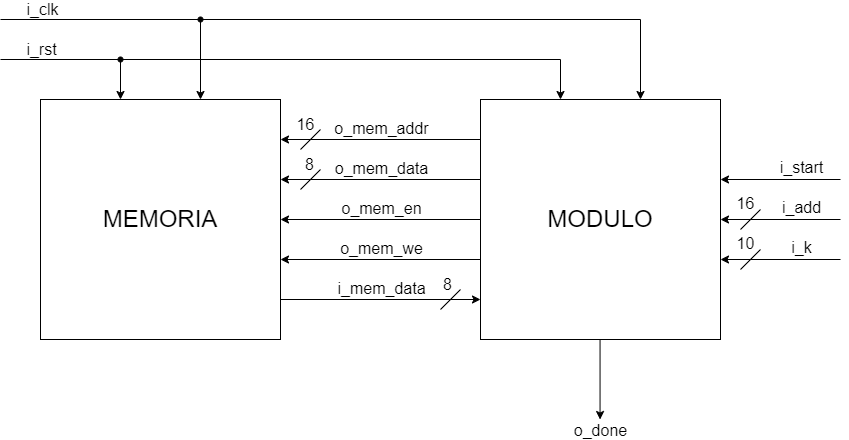

The diagram above was exported from draw.io. Its source (the exported page's mxGraphModel, read from the mxfile embedded in the PNG):
<mxGraphModel dx="1072" dy="702" grid="1" gridSize="10" guides="1" tooltips="1" connect="0" arrows="0" fold="1" page="1" pageScale="1" pageWidth="850" pageHeight="1100" math="0" shadow="0">
  <root>
    <mxCell id="0" />
    <mxCell id="1" parent="0" />
    <mxCell id="7CAsG0LCK6QIiHFR0dMM-1" value="&lt;font style=&quot;font-size: 24px;&quot;&gt;MODULO&lt;/font&gt;" style="whiteSpace=wrap;html=1;aspect=fixed;" vertex="1" parent="1">
      <mxGeometry x="520" y="120" width="240" height="240" as="geometry" />
    </mxCell>
    <mxCell id="7CAsG0LCK6QIiHFR0dMM-2" value="&lt;font style=&quot;font-size: 24px;&quot;&gt;MEMORIA&lt;/font&gt;" style="whiteSpace=wrap;html=1;aspect=fixed;" vertex="1" parent="1">
      <mxGeometry x="80" y="120" width="240" height="240" as="geometry" />
    </mxCell>
    <mxCell id="7CAsG0LCK6QIiHFR0dMM-3" value="" style="endArrow=classic;html=1;rounded=0;exitX=0.002;exitY=0.201;exitDx=0;exitDy=0;exitPerimeter=0;entryX=1;entryY=0.196;entryDx=0;entryDy=0;entryPerimeter=0;" edge="1" parent="1">
      <mxGeometry width="50" height="50" relative="1" as="geometry">
        <mxPoint x="520" y="160" as="sourcePoint" />
        <mxPoint x="320" y="160" as="targetPoint" />
      </mxGeometry>
    </mxCell>
    <mxCell id="7CAsG0LCK6QIiHFR0dMM-7" value="o_mem_addr" style="edgeLabel;html=1;align=center;verticalAlign=middle;resizable=0;points=[];fontSize=16;" vertex="1" connectable="0" parent="7CAsG0LCK6QIiHFR0dMM-3">
      <mxGeometry relative="1" as="geometry">
        <mxPoint y="-12" as="offset" />
      </mxGeometry>
    </mxCell>
    <mxCell id="7CAsG0LCK6QIiHFR0dMM-6" value="" style="endArrow=classic;html=1;rounded=0;exitX=0;exitY=0.6;exitDx=0;exitDy=0;exitPerimeter=0;entryX=1;entryY=0.196;entryDx=0;entryDy=0;entryPerimeter=0;" edge="1" parent="1">
      <mxGeometry width="50" height="50" relative="1" as="geometry">
        <mxPoint x="320" y="320" as="sourcePoint" />
        <mxPoint x="520" y="320" as="targetPoint" />
      </mxGeometry>
    </mxCell>
    <mxCell id="7CAsG0LCK6QIiHFR0dMM-16" value="i_mem_data" style="edgeLabel;html=1;align=center;verticalAlign=middle;resizable=0;points=[];fontSize=16;" vertex="1" connectable="0" parent="7CAsG0LCK6QIiHFR0dMM-6">
      <mxGeometry relative="1" as="geometry">
        <mxPoint y="-12" as="offset" />
      </mxGeometry>
    </mxCell>
    <mxCell id="7CAsG0LCK6QIiHFR0dMM-10" value="" style="endArrow=classic;html=1;rounded=0;exitX=0.002;exitY=0.201;exitDx=0;exitDy=0;exitPerimeter=0;entryX=1;entryY=0.196;entryDx=0;entryDy=0;entryPerimeter=0;" edge="1" parent="1">
      <mxGeometry width="50" height="50" relative="1" as="geometry">
        <mxPoint x="520" y="200" as="sourcePoint" />
        <mxPoint x="320" y="200" as="targetPoint" />
      </mxGeometry>
    </mxCell>
    <mxCell id="7CAsG0LCK6QIiHFR0dMM-11" value="o_mem_data" style="edgeLabel;html=1;align=center;verticalAlign=middle;resizable=0;points=[];fontSize=16;" vertex="1" connectable="0" parent="7CAsG0LCK6QIiHFR0dMM-10">
      <mxGeometry relative="1" as="geometry">
        <mxPoint y="-12" as="offset" />
      </mxGeometry>
    </mxCell>
    <mxCell id="7CAsG0LCK6QIiHFR0dMM-12" value="" style="endArrow=classic;html=1;rounded=0;exitX=0.002;exitY=0.201;exitDx=0;exitDy=0;exitPerimeter=0;entryX=1;entryY=0.196;entryDx=0;entryDy=0;entryPerimeter=0;" edge="1" parent="1">
      <mxGeometry width="50" height="50" relative="1" as="geometry">
        <mxPoint x="520" y="240" as="sourcePoint" />
        <mxPoint x="320" y="240" as="targetPoint" />
      </mxGeometry>
    </mxCell>
    <mxCell id="7CAsG0LCK6QIiHFR0dMM-13" value="o_mem_en" style="edgeLabel;html=1;align=center;verticalAlign=middle;resizable=0;points=[];fontSize=16;" vertex="1" connectable="0" parent="7CAsG0LCK6QIiHFR0dMM-12">
      <mxGeometry relative="1" as="geometry">
        <mxPoint y="-12" as="offset" />
      </mxGeometry>
    </mxCell>
    <mxCell id="7CAsG0LCK6QIiHFR0dMM-14" value="" style="endArrow=classic;html=1;rounded=0;exitX=0.002;exitY=0.201;exitDx=0;exitDy=0;exitPerimeter=0;entryX=1;entryY=0.196;entryDx=0;entryDy=0;entryPerimeter=0;" edge="1" parent="1">
      <mxGeometry width="50" height="50" relative="1" as="geometry">
        <mxPoint x="520" y="280" as="sourcePoint" />
        <mxPoint x="320" y="280" as="targetPoint" />
      </mxGeometry>
    </mxCell>
    <mxCell id="7CAsG0LCK6QIiHFR0dMM-15" value="o_mem_we" style="edgeLabel;html=1;align=center;verticalAlign=middle;resizable=0;points=[];fontSize=16;" vertex="1" connectable="0" parent="7CAsG0LCK6QIiHFR0dMM-14">
      <mxGeometry relative="1" as="geometry">
        <mxPoint y="-12" as="offset" />
      </mxGeometry>
    </mxCell>
    <mxCell id="7CAsG0LCK6QIiHFR0dMM-17" value="" style="endArrow=none;html=1;rounded=0;" edge="1" parent="1">
      <mxGeometry width="50" height="50" relative="1" as="geometry">
        <mxPoint x="340" y="170" as="sourcePoint" />
        <mxPoint x="360" y="150" as="targetPoint" />
      </mxGeometry>
    </mxCell>
    <mxCell id="7CAsG0LCK6QIiHFR0dMM-18" value="16" style="edgeLabel;html=1;align=center;verticalAlign=middle;resizable=0;points=[];fontSize=16;" vertex="1" connectable="0" parent="7CAsG0LCK6QIiHFR0dMM-17">
      <mxGeometry x="0.5193" y="1" relative="1" as="geometry">
        <mxPoint x="-10" y="-10" as="offset" />
      </mxGeometry>
    </mxCell>
    <mxCell id="7CAsG0LCK6QIiHFR0dMM-21" value="" style="endArrow=none;html=1;rounded=0;" edge="1" parent="1">
      <mxGeometry width="50" height="50" relative="1" as="geometry">
        <mxPoint x="340" y="210" as="sourcePoint" />
        <mxPoint x="360" y="190" as="targetPoint" />
      </mxGeometry>
    </mxCell>
    <mxCell id="7CAsG0LCK6QIiHFR0dMM-22" value="8" style="edgeLabel;html=1;align=center;verticalAlign=middle;resizable=0;points=[];fontSize=16;" vertex="1" connectable="0" parent="7CAsG0LCK6QIiHFR0dMM-21">
      <mxGeometry x="0.5193" y="1" relative="1" as="geometry">
        <mxPoint x="-6" y="-10" as="offset" />
      </mxGeometry>
    </mxCell>
    <mxCell id="7CAsG0LCK6QIiHFR0dMM-23" value="" style="endArrow=none;html=1;rounded=0;" edge="1" parent="1">
      <mxGeometry width="50" height="50" relative="1" as="geometry">
        <mxPoint x="480" y="330" as="sourcePoint" />
        <mxPoint x="500" y="310" as="targetPoint" />
      </mxGeometry>
    </mxCell>
    <mxCell id="7CAsG0LCK6QIiHFR0dMM-24" value="8" style="edgeLabel;html=1;align=center;verticalAlign=middle;resizable=0;points=[];fontSize=16;" vertex="1" connectable="0" parent="7CAsG0LCK6QIiHFR0dMM-23">
      <mxGeometry x="0.5193" y="1" relative="1" as="geometry">
        <mxPoint x="-8" y="-10" as="offset" />
      </mxGeometry>
    </mxCell>
    <mxCell id="7CAsG0LCK6QIiHFR0dMM-25" value="" style="endArrow=classic;html=1;rounded=0;" edge="1" parent="1">
      <mxGeometry width="50" height="50" relative="1" as="geometry">
        <mxPoint x="600" y="80" as="sourcePoint" />
        <mxPoint x="600" y="120" as="targetPoint" />
      </mxGeometry>
    </mxCell>
    <mxCell id="7CAsG0LCK6QIiHFR0dMM-27" value="" style="endArrow=classic;html=1;rounded=0;" edge="1" parent="1">
      <mxGeometry width="50" height="50" relative="1" as="geometry">
        <mxPoint x="680" y="40" as="sourcePoint" />
        <mxPoint x="680" y="120" as="targetPoint" />
      </mxGeometry>
    </mxCell>
    <mxCell id="7CAsG0LCK6QIiHFR0dMM-35" value="" style="endArrow=classic;html=1;rounded=0;" edge="1" parent="1">
      <mxGeometry width="50" height="50" relative="1" as="geometry">
        <mxPoint x="639.55" y="360" as="sourcePoint" />
        <mxPoint x="639.55" y="440" as="targetPoint" />
      </mxGeometry>
    </mxCell>
    <mxCell id="7CAsG0LCK6QIiHFR0dMM-36" value="o_done" style="edgeLabel;html=1;align=center;verticalAlign=middle;resizable=0;points=[];fontSize=16;" vertex="1" connectable="0" parent="7CAsG0LCK6QIiHFR0dMM-35">
      <mxGeometry relative="1" as="geometry">
        <mxPoint y="50" as="offset" />
      </mxGeometry>
    </mxCell>
    <mxCell id="7CAsG0LCK6QIiHFR0dMM-51" value="" style="endArrow=classic;html=1;rounded=0;entryX=1;entryY=0.196;entryDx=0;entryDy=0;entryPerimeter=0;" edge="1" parent="1">
      <mxGeometry width="50" height="50" relative="1" as="geometry">
        <mxPoint x="880" y="200" as="sourcePoint" />
        <mxPoint x="760" y="200" as="targetPoint" />
      </mxGeometry>
    </mxCell>
    <mxCell id="7CAsG0LCK6QIiHFR0dMM-52" value="i_start" style="edgeLabel;html=1;align=center;verticalAlign=middle;resizable=0;points=[];fontSize=16;" vertex="1" connectable="0" parent="7CAsG0LCK6QIiHFR0dMM-51">
      <mxGeometry relative="1" as="geometry">
        <mxPoint x="20" y="-13" as="offset" />
      </mxGeometry>
    </mxCell>
    <mxCell id="7CAsG0LCK6QIiHFR0dMM-53" value="" style="endArrow=classic;html=1;rounded=0;entryX=1;entryY=0.196;entryDx=0;entryDy=0;entryPerimeter=0;" edge="1" parent="1">
      <mxGeometry width="50" height="50" relative="1" as="geometry">
        <mxPoint x="880" y="240" as="sourcePoint" />
        <mxPoint x="760" y="240" as="targetPoint" />
      </mxGeometry>
    </mxCell>
    <mxCell id="7CAsG0LCK6QIiHFR0dMM-54" value="i_add" style="edgeLabel;html=1;align=center;verticalAlign=middle;resizable=0;points=[];fontSize=16;" vertex="1" connectable="0" parent="7CAsG0LCK6QIiHFR0dMM-53">
      <mxGeometry relative="1" as="geometry">
        <mxPoint x="20" y="-13" as="offset" />
      </mxGeometry>
    </mxCell>
    <mxCell id="7CAsG0LCK6QIiHFR0dMM-55" value="" style="endArrow=classic;html=1;rounded=0;entryX=1;entryY=0.196;entryDx=0;entryDy=0;entryPerimeter=0;" edge="1" parent="1">
      <mxGeometry width="50" height="50" relative="1" as="geometry">
        <mxPoint x="880" y="280" as="sourcePoint" />
        <mxPoint x="760" y="280" as="targetPoint" />
      </mxGeometry>
    </mxCell>
    <mxCell id="7CAsG0LCK6QIiHFR0dMM-56" value="i_k" style="edgeLabel;html=1;align=center;verticalAlign=middle;resizable=0;points=[];fontSize=16;" vertex="1" connectable="0" parent="7CAsG0LCK6QIiHFR0dMM-55">
      <mxGeometry relative="1" as="geometry">
        <mxPoint x="20" y="-13" as="offset" />
      </mxGeometry>
    </mxCell>
    <mxCell id="7CAsG0LCK6QIiHFR0dMM-57" value="" style="endArrow=none;html=1;rounded=0;" edge="1" parent="1">
      <mxGeometry width="50" height="50" relative="1" as="geometry">
        <mxPoint x="780" y="250" as="sourcePoint" />
        <mxPoint x="800" y="230" as="targetPoint" />
      </mxGeometry>
    </mxCell>
    <mxCell id="7CAsG0LCK6QIiHFR0dMM-58" value="16" style="edgeLabel;html=1;align=center;verticalAlign=middle;resizable=0;points=[];fontSize=16;" vertex="1" connectable="0" parent="7CAsG0LCK6QIiHFR0dMM-57">
      <mxGeometry x="0.5193" y="1" relative="1" as="geometry">
        <mxPoint x="-10" y="-11" as="offset" />
      </mxGeometry>
    </mxCell>
    <mxCell id="7CAsG0LCK6QIiHFR0dMM-59" value="" style="endArrow=none;html=1;rounded=0;" edge="1" parent="1">
      <mxGeometry width="50" height="50" relative="1" as="geometry">
        <mxPoint x="780" y="290" as="sourcePoint" />
        <mxPoint x="800" y="270" as="targetPoint" />
      </mxGeometry>
    </mxCell>
    <mxCell id="7CAsG0LCK6QIiHFR0dMM-60" value="10" style="edgeLabel;html=1;align=center;verticalAlign=middle;resizable=0;points=[];fontSize=16;" vertex="1" connectable="0" parent="7CAsG0LCK6QIiHFR0dMM-59">
      <mxGeometry x="0.5193" y="1" relative="1" as="geometry">
        <mxPoint x="-10" y="-11" as="offset" />
      </mxGeometry>
    </mxCell>
    <mxCell id="7CAsG0LCK6QIiHFR0dMM-61" value="" style="endArrow=classic;html=1;rounded=0;" edge="1" parent="1">
      <mxGeometry width="50" height="50" relative="1" as="geometry">
        <mxPoint x="160" y="80" as="sourcePoint" />
        <mxPoint x="160" y="120" as="targetPoint" />
      </mxGeometry>
    </mxCell>
    <mxCell id="7CAsG0LCK6QIiHFR0dMM-62" value="" style="endArrow=classic;html=1;rounded=0;" edge="1" parent="1">
      <mxGeometry width="50" height="50" relative="1" as="geometry">
        <mxPoint x="240" y="40" as="sourcePoint" />
        <mxPoint x="240" y="120" as="targetPoint" />
      </mxGeometry>
    </mxCell>
    <mxCell id="7CAsG0LCK6QIiHFR0dMM-63" value="" style="endArrow=none;html=1;rounded=0;" edge="1" parent="1">
      <mxGeometry width="50" height="50" relative="1" as="geometry">
        <mxPoint x="40" y="40" as="sourcePoint" />
        <mxPoint x="680" y="40" as="targetPoint" />
      </mxGeometry>
    </mxCell>
    <mxCell id="7CAsG0LCK6QIiHFR0dMM-65" value="i_clk" style="edgeLabel;html=1;align=center;verticalAlign=middle;resizable=0;points=[];fontSize=16;" vertex="1" connectable="0" parent="7CAsG0LCK6QIiHFR0dMM-63">
      <mxGeometry x="-0.6262" y="-1" relative="1" as="geometry">
        <mxPoint x="-79" y="-12" as="offset" />
      </mxGeometry>
    </mxCell>
    <mxCell id="7CAsG0LCK6QIiHFR0dMM-64" value="" style="endArrow=none;html=1;rounded=0;" edge="1" parent="1">
      <mxGeometry width="50" height="50" relative="1" as="geometry">
        <mxPoint x="40" y="80" as="sourcePoint" />
        <mxPoint x="600" y="80" as="targetPoint" />
      </mxGeometry>
    </mxCell>
    <mxCell id="7CAsG0LCK6QIiHFR0dMM-66" value="i_rst" style="edgeLabel;html=1;align=center;verticalAlign=middle;resizable=0;points=[];fontSize=16;" vertex="1" connectable="0" parent="1">
      <mxGeometry x="80.00034482758616" y="69" as="geometry" />
    </mxCell>
    <mxCell id="7CAsG0LCK6QIiHFR0dMM-67" value="" style="ellipse;whiteSpace=wrap;html=1;aspect=fixed;fillColor=#000000;" vertex="1" parent="1">
      <mxGeometry x="157.5" y="77.5" width="5" height="5" as="geometry" />
    </mxCell>
    <mxCell id="7CAsG0LCK6QIiHFR0dMM-69" value="" style="ellipse;whiteSpace=wrap;html=1;aspect=fixed;fillColor=#000000;" vertex="1" parent="1">
      <mxGeometry x="237.5" y="37.5" width="5" height="5" as="geometry" />
    </mxCell>
  </root>
</mxGraphModel>